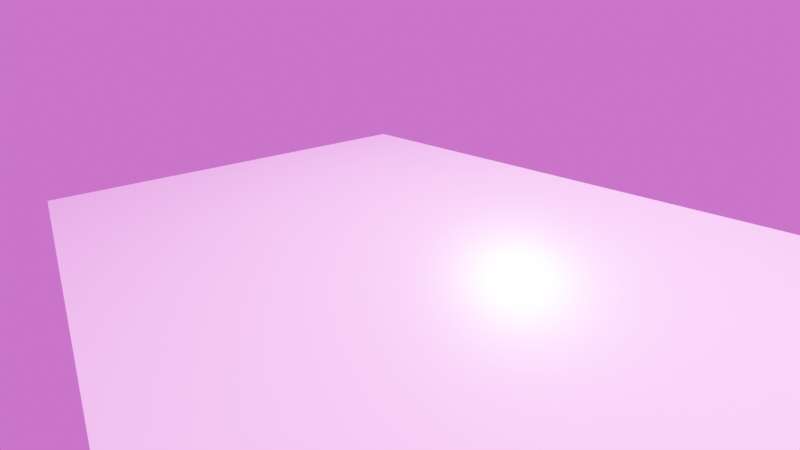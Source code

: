 # Source: chao.blend  (saved by Blender 5.2.45; exported with 4.5.12 LTS)
import bpy
from mathutils import Matrix  # noqa: F401  (used for matrix-valued properties, if any)

bpy.ops.wm.read_factory_settings(use_empty=True)
scene = bpy.context.scene
scene.name = 'Scene'

# ---- collections
col_collection = bpy.data.collections.new('Collection'); scene.collection.children.link(col_collection)

# ---- images (referenced by path relative to the original .blend; pixels are not part of the script)
import os
ASSET_DIR = os.environ.get("B2B_ASSET_DIR", "")  # directory of the original .blend (textures are referenced by path, not embedded)
HERE = os.path.dirname(os.path.abspath(__file__))  # packed textures are extracted next to this script under _unpacked/

def load_image(name, relpath, width, height, colorspace="sRGB"):
    """Load a texture the original file referenced (path relative to the .blend, or extracted next to this script)."""
    p = next((c for c in (os.path.join(HERE, relpath), os.path.join(ASSET_DIR, relpath)) if relpath and os.path.exists(c)), "")
    if p:
        img = bpy.data.images.load(p, check_existing=True)
        img.name = name
    else:  # same state as the original file: an image datablock whose file is absent (Cycles renders it pink)
        img = bpy.data.images.new(name, width, height)
        img.source = "FILE"
        img.filepath = "//" + (relpath or name)
    img.colorspace_settings.name = colorspace
    return img
img_woodfloor043_4k_png_displacement_png = load_image('WoodFloor043_4K-PNG_Displacement.png', 'WoodFloor043_4K-PNG/WoodFloor043_4K-PNG_Displacement.png', 1024, 1024, 'Non-Color')
img_woodfloor043_4k_png_color_png = load_image('WoodFloor043_4K-PNG_Color.png', 'WoodFloor043_4K-PNG/WoodFloor043_4K-PNG_Color.png', 1024, 1024, 'sRGB')
img_woodfloor043_4k_png_metalness_png = load_image('WoodFloor043_4K-PNG_Metalness.png', 'WoodFloor043_4K-PNG/WoodFloor043_4K-PNG_Metalness.png', 1024, 1024, 'Non-Color')
img_woodfloor043_4k_png_roughness_png = load_image('WoodFloor043_4K-PNG_Roughness.png', 'WoodFloor043_4K-PNG/WoodFloor043_4K-PNG_Roughness.png', 1024, 1024, 'Non-Color')
img_woodfloor043_4k_png_normalgl_png = load_image('WoodFloor043_4K-PNG_NormalGL.png', 'WoodFloor043_4K-PNG/WoodFloor043_4K-PNG_NormalGL.png', 1024, 1024, 'Non-Color')
img_woodfloor043_4k_png_ambientocclusion_png = load_image('WoodFloor043_4K-PNG_AmbientOcclusion.png', 'WoodFloor043_4K-PNG/WoodFloor043_4K-PNG_AmbientOcclusion.png', 1024, 1024, 'Non-Color')
img_sundowner_deck_4k_exr = load_image('sundowner_deck_4k.exr', 'sundowner_deck_4k.exr', 1024, 1024, 'Linear Rec.709')

# ---- materials (node trees are filled in below, after node groups)
mat_material_001 = bpy.data.materials.new('Material.001')

# ---- material node trees
mat_material_001.use_nodes = True; mat_material_001.node_tree.nodes.clear()
_N = mat_material_001.node_tree.nodes; _L = mat_material_001.node_tree.links
n0 = _N.new('ShaderNodeBsdfPrincipled'); n0.name = 'Principled BSDF'; n0.location = (-161, 142)
n0.inputs[10].default_value = 0.005
n1 = _N.new('ShaderNodeOutputMaterial'); n1.name = 'Material Output'; n1.location = (200, 100)
n2 = _N.new('ShaderNodeTexImage'); n2.name = 'Image Texture'; n2.location = (85, -1156)
n2.label = 'Displacement'
n2.image = img_woodfloor043_4k_png_displacement_png
n3 = _N.new('ShaderNodeDisplacement'); n3.name = 'Displacement'; n3.location = (-61, -558)
n4 = _N.new('ShaderNodeTexImage'); n4.name = 'Image Texture.001'; n4.location = (85, -316)
n4.label = 'Base Color'
n4.image = img_woodfloor043_4k_png_color_png
n5 = _N.new('ShaderNodeTexImage'); n5.name = 'Image Texture.002'; n5.location = (85, -596)
n5.label = 'Metallic'
n5.image = img_woodfloor043_4k_png_metalness_png
n6 = _N.new('ShaderNodeTexImage'); n6.name = 'Image Texture.003'; n6.location = (85, -876)
n6.label = 'Roughness'
n6.image = img_woodfloor043_4k_png_roughness_png
n7 = _N.new('ShaderNodeTexImage'); n7.name = 'Image Texture.004'; n7.location = (85, -1436)
n7.label = 'Normal'
n7.image = img_woodfloor043_4k_png_normalgl_png
n8 = _N.new('ShaderNodeNormalMap'); n8.name = 'Normal Map'; n8.location = (-411, -1058)
n8.width = 160
n9 = _N.new('ShaderNodeTexImage'); n9.name = 'Image Texture.005'; n9.location = (85, -36)
n9.label = 'Ambient Occlusion'
n9.image = img_woodfloor043_4k_png_ambientocclusion_png
n10 = _N.new('ShaderNodeMapping'); n10.name = 'Mapping'; n10.location = (230, -36)
n10.inputs[3].default_value = (2.6, 3.5, 2.0)
n11 = _N.new('NodeReroute'); n11.name = 'Reroute'; n11.location = (35, -805)
n11.width = 10
n11.socket_idname = 'NodeSocketVector'
n12 = _N.new('ShaderNodeTexCoord'); n12.name = 'Texture Coordinate'; n12.location = (30, -36)
n13 = _N.new('NodeFrame'); n13.name = 'Frame'; n13.location = (-1441, 178)
n13.label = 'Mapping'
n13.width = 400
n14 = _N.new('NodeFrame'); n14.name = 'Frame.001'; n14.location = (-796, 378)
n14.label = 'Textures'
n14.width = 355
n2.parent = n14
n4.parent = n14
n5.parent = n14
n6.parent = n14
n7.parent = n14
n9.parent = n14
n10.parent = n13
n11.parent = n14
n12.parent = n13
_L.new(n0.outputs[0], n1.inputs[0])
_L.new(n2.outputs[0], n3.inputs[0])
_L.new(n3.outputs[0], n1.inputs[2])
_L.new(n4.outputs[0], n0.inputs[0])
_L.new(n5.outputs[0], n0.inputs[1])
_L.new(n6.outputs[0], n0.inputs[2])
_L.new(n7.outputs[0], n8.inputs[1])
_L.new(n8.outputs[0], n0.inputs[5])
_L.new(n11.outputs[0], n9.inputs[0])
_L.new(n11.outputs[0], n4.inputs[0])
_L.new(n11.outputs[0], n5.inputs[0])
_L.new(n11.outputs[0], n6.inputs[0])
_L.new(n11.outputs[0], n2.inputs[0])
_L.new(n11.outputs[0], n7.inputs[0])
_L.new(n10.outputs[0], n11.inputs[0])
_L.new(n12.outputs[2], n10.inputs[0])
n1.is_active_output = True

# ---- world
world_world = bpy.data.worlds.new('World'); scene.world = world_world
world_world.use_nodes = True; world_world.node_tree.nodes.clear()
_N = world_world.node_tree.nodes; _L = world_world.node_tree.links
n0 = _N.new('ShaderNodeOutputWorld'); n0.name = 'World Output'; n0.location = (200, 100)
n1 = _N.new('ShaderNodeBackground'); n1.name = 'Background'; n1.location = (-200, 100)
n2 = _N.new('ShaderNodeTexEnvironment'); n2.name = 'Environment Texture'; n2.location = (-490, 80)
n2.image = img_sundowner_deck_4k_exr
_L.new(n1.outputs[0], n0.inputs[0])
_L.new(n2.outputs[0], n1.inputs[0])
n0.is_active_output = True
world_world.color = (0.05088, 0.05088, 0.05088)
world_world.sun_shadow_jitter_overblur = 0.0

# ---- cameras
cam_camera = bpy.data.cameras.new('Camera')
cam_camera.clip_end = 100.0
cam_camera.lens = 16.2
cam_camera.ortho_scale = 7.314

# ---- lights
light_light = bpy.data.lights.new('Light', 'POINT')
light_light.energy = 1727.0
light_light.shadow_soft_size = 0.7757
light_light.use_nodes = True; light_light.node_tree.nodes.clear()
_N = light_light.node_tree.nodes; _L = light_light.node_tree.links
n0 = _N.new('ShaderNodeOutputLight'); n0.name = 'Light Output'; n0.location = (80, 100)
n1 = _N.new('ShaderNodeEmission'); n1.name = 'Emission'; n1.location = (-200, 100)
n1.inputs[1].default_value = 68.1
_L.new(n1.outputs[0], n0.inputs[0])
n0.is_active_output = True

# ---- meshes
me_plane = bpy.data.meshes.new('Plane')
me_plane.from_pydata([(-3.964, -3.964, 0.0), (3.964, -3.964, 0.0), (-3.964, 3.964, 0.0), (3.964, 3.964, 0.0)], [], [(0, 1, 3, 2)])
_uv = me_plane.uv_layers.new(name='UVMap')
_uv.uv.foreach_set('vector', [0.0, 0.0, 1.0, 0.0, 1.0, 1.0, 0.0, 1.0])
me_plane.materials.append(mat_material_001)
me_plane.update()

# ---- objects
ob_light = bpy.data.objects.new('Light', light_light)
ob_camera = bpy.data.objects.new('Camera', cam_camera)
ob_plane = bpy.data.objects.new('Plane', me_plane)

# ---- transforms, parenting, visibility, modifiers, constraints
ob_light.location = (8.0, 0.0, 15.0)
ob_light.rotation_euler = (0.6503, 0.05522, 1.866)
ob_light.lock_rotations_4d = False
ob_light.empty_display_type = 'ARROWS'
ob_light.color = (0.0, 0.0, 0.0, 0.0)
ob_light.lineart.crease_threshold = 0.0
ob_camera.location = (7.359, -6.926, 4.958)
ob_camera.rotation_euler = (1.109, 0.0, 0.8149)
ob_camera.lock_rotations_4d = False
ob_camera.empty_display_type = 'ARROWS'
ob_camera.color = (0.0, 0.0, 0.0, 0.0)
ob_camera.display_type = 'WIRE'
ob_camera.lineart.crease_threshold = 0.0
ob_plane.location = (0.0, 0.0, 0.0)
ob_plane.scale = (2.5, 2.0, 1.0)

# ---- collection membership
col_collection.objects.link(ob_light)
col_collection.objects.link(ob_camera)
col_collection.objects.link(ob_plane)

# ---- scene / render settings (as saved in the file)
scene.camera = ob_camera
scene.frame_start = 1; scene.frame_end = 250; scene.frame_set(68)
scene.render.engine = 'BLENDER_EEVEE_NEXT'
scene.render.bake_bias = 0.0
scene.render.bake_samples = 0
scene.render.compositor_device = 'GPU'
scene.eevee.taa_samples = 32
scene.eevee.taa_render_samples = 128
scene.eevee.use_volume_custom_range = False
scene.eevee.fast_gi_thickness_near = 0.1
scene.eevee.fast_gi_thickness_far = 0.0
scene.eevee.ray_tracing_options.screen_trace_thickness = 0.1
bpy.context.view_layer.update()
